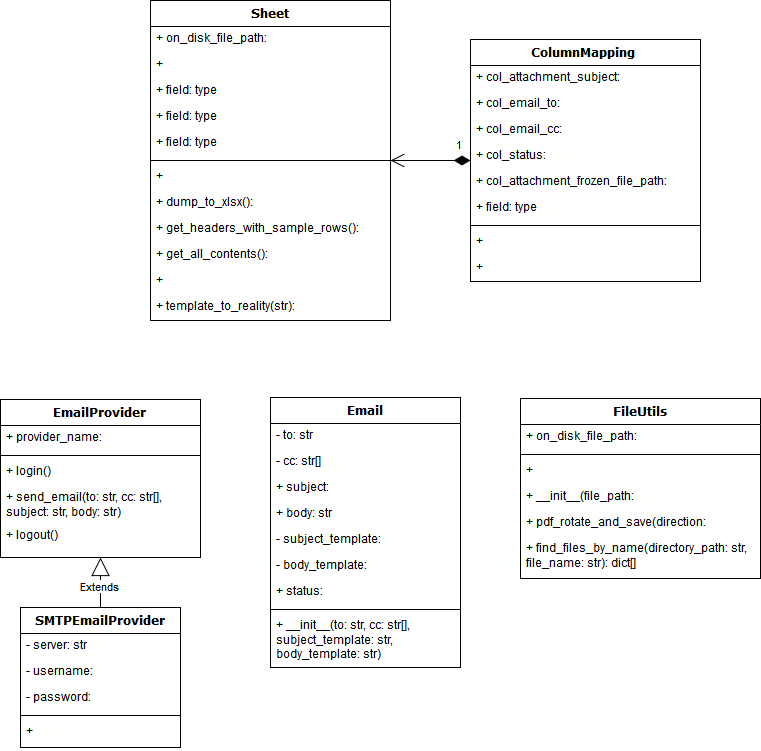

The diagram above was exported from draw.io. Its source (the exported page's mxGraphModel, read from the mxfile embedded in the PNG):
<mxGraphModel dx="993" dy="441" grid="1" gridSize="10" guides="1" tooltips="1" connect="1" arrows="1" fold="1" page="1" pageScale="1" pageWidth="1100" pageHeight="850" background="#ffffff" math="0" shadow="0">
  <root>
    <mxCell id="0" />
    <mxCell id="1" parent="0" />
    <mxCell id="78961159f06e98e8-17" value="Sheet" style="swimlane;html=1;fontStyle=1;align=center;verticalAlign=top;childLayout=stackLayout;horizontal=1;startSize=26;horizontalStack=0;resizeParent=1;resizeLast=0;collapsible=1;marginBottom=0;swimlaneFillColor=#ffffff;rounded=0;shadow=0;comic=0;labelBackgroundColor=none;strokeColor=#000000;strokeWidth=1;fillColor=none;fontFamily=Verdana;fontSize=12;fontColor=#000000;" parent="1" vertex="1">
      <mxGeometry x="240" y="83" width="240" height="320" as="geometry" />
    </mxCell>
    <mxCell id="78961159f06e98e8-21" value="&lt;div&gt;+ on_disk_file_path: str&lt;/div&gt;" style="text;html=1;strokeColor=none;fillColor=none;align=left;verticalAlign=top;spacingLeft=4;spacingRight=4;whiteSpace=wrap;overflow=hidden;rotatable=0;points=[[0,0.5],[1,0.5]];portConstraint=eastwest;" parent="78961159f06e98e8-17" vertex="1">
      <mxGeometry y="26" width="240" height="26" as="geometry" />
    </mxCell>
    <mxCell id="78961159f06e98e8-23" value="+ in_mem_data:DataFrame" style="text;html=1;strokeColor=none;fillColor=none;align=left;verticalAlign=top;spacingLeft=4;spacingRight=4;whiteSpace=wrap;overflow=hidden;rotatable=0;points=[[0,0.5],[1,0.5]];portConstraint=eastwest;" parent="78961159f06e98e8-17" vertex="1">
      <mxGeometry y="52" width="240" height="26" as="geometry" />
    </mxCell>
    <mxCell id="78961159f06e98e8-25" value="+ field: type" style="text;html=1;strokeColor=none;fillColor=none;align=left;verticalAlign=top;spacingLeft=4;spacingRight=4;whiteSpace=wrap;overflow=hidden;rotatable=0;points=[[0,0.5],[1,0.5]];portConstraint=eastwest;" parent="78961159f06e98e8-17" vertex="1">
      <mxGeometry y="78" width="240" height="26" as="geometry" />
    </mxCell>
    <mxCell id="78961159f06e98e8-26" value="+ field: type" style="text;html=1;strokeColor=none;fillColor=none;align=left;verticalAlign=top;spacingLeft=4;spacingRight=4;whiteSpace=wrap;overflow=hidden;rotatable=0;points=[[0,0.5],[1,0.5]];portConstraint=eastwest;" parent="78961159f06e98e8-17" vertex="1">
      <mxGeometry y="104" width="240" height="26" as="geometry" />
    </mxCell>
    <mxCell id="78961159f06e98e8-24" value="+ field: type" style="text;html=1;strokeColor=none;fillColor=none;align=left;verticalAlign=top;spacingLeft=4;spacingRight=4;whiteSpace=wrap;overflow=hidden;rotatable=0;points=[[0,0.5],[1,0.5]];portConstraint=eastwest;" parent="78961159f06e98e8-17" vertex="1">
      <mxGeometry y="130" width="240" height="26" as="geometry" />
    </mxCell>
    <mxCell id="78961159f06e98e8-19" value="" style="line;html=1;strokeWidth=1;fillColor=none;align=left;verticalAlign=middle;spacingTop=-1;spacingLeft=3;spacingRight=3;rotatable=0;labelPosition=right;points=[];portConstraint=eastwest;" parent="78961159f06e98e8-17" vertex="1">
      <mxGeometry y="156" width="240" height="8" as="geometry" />
    </mxCell>
    <mxCell id="78961159f06e98e8-20" value="+ __init__(file_path)" style="text;html=1;strokeColor=none;fillColor=none;align=left;verticalAlign=top;spacingLeft=4;spacingRight=4;whiteSpace=wrap;overflow=hidden;rotatable=0;points=[[0,0.5],[1,0.5]];portConstraint=eastwest;" parent="78961159f06e98e8-17" vertex="1">
      <mxGeometry y="164" width="240" height="26" as="geometry" />
    </mxCell>
    <mxCell id="78961159f06e98e8-27" value="+ dump_to_xlsx(): file_path" style="text;html=1;strokeColor=none;fillColor=none;align=left;verticalAlign=top;spacingLeft=4;spacingRight=4;whiteSpace=wrap;overflow=hidden;rotatable=0;points=[[0,0.5],[1,0.5]];portConstraint=eastwest;" parent="78961159f06e98e8-17" vertex="1">
      <mxGeometry y="190" width="240" height="26" as="geometry" />
    </mxCell>
    <mxCell id="v_ZP20vGZBtABeWhqyHC-10" value="+ get_headers_with_sample_rows(): dict" style="text;html=1;strokeColor=none;fillColor=none;align=left;verticalAlign=top;spacingLeft=4;spacingRight=4;whiteSpace=wrap;overflow=hidden;rotatable=0;points=[[0,0.5],[1,0.5]];portConstraint=eastwest;" parent="78961159f06e98e8-17" vertex="1">
      <mxGeometry y="216" width="240" height="26" as="geometry" />
    </mxCell>
    <mxCell id="v_ZP20vGZBtABeWhqyHC-11" value="+ get_all_contents(): dict" style="text;html=1;strokeColor=none;fillColor=none;align=left;verticalAlign=top;spacingLeft=4;spacingRight=4;whiteSpace=wrap;overflow=hidden;rotatable=0;points=[[0,0.5],[1,0.5]];portConstraint=eastwest;" parent="78961159f06e98e8-17" vertex="1">
      <mxGeometry y="242" width="240" height="26" as="geometry" />
    </mxCell>
    <mxCell id="v_ZP20vGZBtABeWhqyHC-13" value="+ set_column_mapping(dict)" style="text;html=1;strokeColor=none;fillColor=none;align=left;verticalAlign=top;spacingLeft=4;spacingRight=4;whiteSpace=wrap;overflow=hidden;rotatable=0;points=[[0,0.5],[1,0.5]];portConstraint=eastwest;" parent="78961159f06e98e8-17" vertex="1">
      <mxGeometry y="268" width="240" height="26" as="geometry" />
    </mxCell>
    <mxCell id="v_ZP20vGZBtABeWhqyHC-19" value="+ template_to_reality(str): str" style="text;html=1;strokeColor=none;fillColor=none;align=left;verticalAlign=top;spacingLeft=4;spacingRight=4;whiteSpace=wrap;overflow=hidden;rotatable=0;points=[[0,0.5],[1,0.5]];portConstraint=eastwest;" parent="78961159f06e98e8-17" vertex="1">
      <mxGeometry y="294" width="240" height="26" as="geometry" />
    </mxCell>
    <mxCell id="78961159f06e98e8-30" value="ColumnMapping" style="swimlane;html=1;fontStyle=1;align=center;verticalAlign=top;childLayout=stackLayout;horizontal=1;startSize=26;horizontalStack=0;resizeParent=1;resizeLast=0;collapsible=1;marginBottom=0;swimlaneFillColor=#ffffff;rounded=0;shadow=0;comic=0;labelBackgroundColor=none;strokeColor=#000000;strokeWidth=1;fillColor=none;fontFamily=Verdana;fontSize=12;fontColor=#000000;" parent="1" vertex="1">
      <mxGeometry x="560" y="122" width="230" height="242" as="geometry" />
    </mxCell>
    <mxCell id="78961159f06e98e8-31" value="+ col_attachment_subject: str" style="text;html=1;strokeColor=none;fillColor=none;align=left;verticalAlign=top;spacingLeft=4;spacingRight=4;whiteSpace=wrap;overflow=hidden;rotatable=0;points=[[0,0.5],[1,0.5]];portConstraint=eastwest;" parent="78961159f06e98e8-30" vertex="1">
      <mxGeometry y="26" width="230" height="26" as="geometry" />
    </mxCell>
    <mxCell id="78961159f06e98e8-32" value="&lt;div&gt;+ col_email_to: str&lt;/div&gt;" style="text;html=1;strokeColor=none;fillColor=none;align=left;verticalAlign=top;spacingLeft=4;spacingRight=4;whiteSpace=wrap;overflow=hidden;rotatable=0;points=[[0,0.5],[1,0.5]];portConstraint=eastwest;" parent="78961159f06e98e8-30" vertex="1">
      <mxGeometry y="52" width="230" height="26" as="geometry" />
    </mxCell>
    <mxCell id="78961159f06e98e8-33" value="&lt;div&gt;+ col_email_cc: str&lt;/div&gt;" style="text;html=1;strokeColor=none;fillColor=none;align=left;verticalAlign=top;spacingLeft=4;spacingRight=4;whiteSpace=wrap;overflow=hidden;rotatable=0;points=[[0,0.5],[1,0.5]];portConstraint=eastwest;" parent="78961159f06e98e8-30" vertex="1">
      <mxGeometry y="78" width="230" height="26" as="geometry" />
    </mxCell>
    <mxCell id="78961159f06e98e8-34" value="+ col_status: str" style="text;html=1;strokeColor=none;fillColor=none;align=left;verticalAlign=top;spacingLeft=4;spacingRight=4;whiteSpace=wrap;overflow=hidden;rotatable=0;points=[[0,0.5],[1,0.5]];portConstraint=eastwest;" parent="78961159f06e98e8-30" vertex="1">
      <mxGeometry y="104" width="230" height="26" as="geometry" />
    </mxCell>
    <mxCell id="78961159f06e98e8-36" value="+ col_attachment_frozen_file_path: str" style="text;html=1;strokeColor=none;fillColor=none;align=left;verticalAlign=top;spacingLeft=4;spacingRight=4;whiteSpace=wrap;overflow=hidden;rotatable=0;points=[[0,0.5],[1,0.5]];portConstraint=eastwest;" parent="78961159f06e98e8-30" vertex="1">
      <mxGeometry y="130" width="230" height="26" as="geometry" />
    </mxCell>
    <mxCell id="78961159f06e98e8-37" value="+ field: type" style="text;html=1;strokeColor=none;fillColor=none;align=left;verticalAlign=top;spacingLeft=4;spacingRight=4;whiteSpace=wrap;overflow=hidden;rotatable=0;points=[[0,0.5],[1,0.5]];portConstraint=eastwest;" parent="78961159f06e98e8-30" vertex="1">
      <mxGeometry y="156" width="230" height="26" as="geometry" />
    </mxCell>
    <mxCell id="78961159f06e98e8-38" value="" style="line;html=1;strokeWidth=1;fillColor=none;align=left;verticalAlign=middle;spacingTop=-1;spacingLeft=3;spacingRight=3;rotatable=0;labelPosition=right;points=[];portConstraint=eastwest;" parent="78961159f06e98e8-30" vertex="1">
      <mxGeometry y="182" width="230" height="8" as="geometry" />
    </mxCell>
    <mxCell id="78961159f06e98e8-39" value="+ __init__()" style="text;html=1;strokeColor=none;fillColor=none;align=left;verticalAlign=top;spacingLeft=4;spacingRight=4;whiteSpace=wrap;overflow=hidden;rotatable=0;points=[[0,0.5],[1,0.5]];portConstraint=eastwest;" parent="78961159f06e98e8-30" vertex="1">
      <mxGeometry y="190" width="230" height="26" as="geometry" />
    </mxCell>
    <mxCell id="78961159f06e98e8-40" value="+ set_column_mapping(dict)" style="text;html=1;strokeColor=none;fillColor=none;align=left;verticalAlign=top;spacingLeft=4;spacingRight=4;whiteSpace=wrap;overflow=hidden;rotatable=0;points=[[0,0.5],[1,0.5]];portConstraint=eastwest;" parent="78961159f06e98e8-30" vertex="1">
      <mxGeometry y="216" width="230" height="26" as="geometry" />
    </mxCell>
    <mxCell id="78961159f06e98e8-56" value="EmailProvider" style="swimlane;html=1;fontStyle=1;align=center;verticalAlign=top;childLayout=stackLayout;horizontal=1;startSize=26;horizontalStack=0;resizeParent=1;resizeLast=0;collapsible=1;marginBottom=0;swimlaneFillColor=#ffffff;rounded=0;shadow=0;comic=0;labelBackgroundColor=none;strokeColor=#000000;strokeWidth=1;fillColor=none;fontFamily=Verdana;fontSize=12;fontColor=#000000;" parent="1" vertex="1">
      <mxGeometry x="90" y="482" width="200" height="158" as="geometry" />
    </mxCell>
    <mxCell id="78961159f06e98e8-57" value="+ provider_name: str" style="text;html=1;strokeColor=none;fillColor=none;align=left;verticalAlign=top;spacingLeft=4;spacingRight=4;whiteSpace=wrap;overflow=hidden;rotatable=0;points=[[0,0.5],[1,0.5]];portConstraint=eastwest;" parent="78961159f06e98e8-56" vertex="1">
      <mxGeometry y="26" width="200" height="26" as="geometry" />
    </mxCell>
    <mxCell id="78961159f06e98e8-64" value="" style="line;html=1;strokeWidth=1;fillColor=none;align=left;verticalAlign=middle;spacingTop=-1;spacingLeft=3;spacingRight=3;rotatable=0;labelPosition=right;points=[];portConstraint=eastwest;" parent="78961159f06e98e8-56" vertex="1">
      <mxGeometry y="52" width="200" height="8" as="geometry" />
    </mxCell>
    <mxCell id="78961159f06e98e8-65" value="+ login()" style="text;html=1;strokeColor=none;fillColor=none;align=left;verticalAlign=top;spacingLeft=4;spacingRight=4;whiteSpace=wrap;overflow=hidden;rotatable=0;points=[[0,0.5],[1,0.5]];portConstraint=eastwest;" parent="78961159f06e98e8-56" vertex="1">
      <mxGeometry y="60" width="200" height="26" as="geometry" />
    </mxCell>
    <mxCell id="78961159f06e98e8-66" value="+ send_email(to: str, cc: str[], subject: str, body: str)" style="text;html=1;strokeColor=none;fillColor=none;align=left;verticalAlign=top;spacingLeft=4;spacingRight=4;whiteSpace=wrap;overflow=hidden;rotatable=0;points=[[0,0.5],[1,0.5]];portConstraint=eastwest;" parent="78961159f06e98e8-56" vertex="1">
      <mxGeometry y="86" width="200" height="38" as="geometry" />
    </mxCell>
    <mxCell id="78961159f06e98e8-68" value="+ logout()" style="text;html=1;strokeColor=none;fillColor=none;align=left;verticalAlign=top;spacingLeft=4;spacingRight=4;whiteSpace=wrap;overflow=hidden;rotatable=0;points=[[0,0.5],[1,0.5]];portConstraint=eastwest;" parent="78961159f06e98e8-56" vertex="1">
      <mxGeometry y="124" width="200" height="20" as="geometry" />
    </mxCell>
    <mxCell id="78961159f06e98e8-69" value="SMTPEmailProvider" style="swimlane;html=1;fontStyle=1;align=center;verticalAlign=top;childLayout=stackLayout;horizontal=1;startSize=26;horizontalStack=0;resizeParent=1;resizeLast=0;collapsible=1;marginBottom=0;swimlaneFillColor=#ffffff;rounded=0;shadow=0;comic=0;labelBackgroundColor=none;strokeColor=#000000;strokeWidth=1;fillColor=none;fontFamily=Verdana;fontSize=12;fontColor=#000000;" parent="1" vertex="1">
      <mxGeometry x="110" y="690" width="160" height="140" as="geometry" />
    </mxCell>
    <mxCell id="78961159f06e98e8-70" value="- server: str" style="text;html=1;strokeColor=none;fillColor=none;align=left;verticalAlign=top;spacingLeft=4;spacingRight=4;whiteSpace=wrap;overflow=hidden;rotatable=0;points=[[0,0.5],[1,0.5]];portConstraint=eastwest;" parent="78961159f06e98e8-69" vertex="1">
      <mxGeometry y="26" width="160" height="26" as="geometry" />
    </mxCell>
    <mxCell id="78961159f06e98e8-71" value="- username: str" style="text;html=1;strokeColor=none;fillColor=none;align=left;verticalAlign=top;spacingLeft=4;spacingRight=4;whiteSpace=wrap;overflow=hidden;rotatable=0;points=[[0,0.5],[1,0.5]];portConstraint=eastwest;" parent="78961159f06e98e8-69" vertex="1">
      <mxGeometry y="52" width="160" height="26" as="geometry" />
    </mxCell>
    <mxCell id="78961159f06e98e8-72" value="- password: str" style="text;html=1;strokeColor=none;fillColor=none;align=left;verticalAlign=top;spacingLeft=4;spacingRight=4;whiteSpace=wrap;overflow=hidden;rotatable=0;points=[[0,0.5],[1,0.5]];portConstraint=eastwest;" parent="78961159f06e98e8-69" vertex="1">
      <mxGeometry y="78" width="160" height="26" as="geometry" />
    </mxCell>
    <mxCell id="78961159f06e98e8-77" value="" style="line;html=1;strokeWidth=1;fillColor=none;align=left;verticalAlign=middle;spacingTop=-1;spacingLeft=3;spacingRight=3;rotatable=0;labelPosition=right;points=[];portConstraint=eastwest;" parent="78961159f06e98e8-69" vertex="1">
      <mxGeometry y="104" width="160" height="8" as="geometry" />
    </mxCell>
    <mxCell id="v_ZP20vGZBtABeWhqyHC-15" value="+ __init__()" style="text;html=1;strokeColor=none;fillColor=none;align=left;verticalAlign=top;spacingLeft=4;spacingRight=4;whiteSpace=wrap;overflow=hidden;rotatable=0;points=[[0,0.5],[1,0.5]];portConstraint=eastwest;" parent="78961159f06e98e8-69" vertex="1">
      <mxGeometry y="112" width="160" height="28" as="geometry" />
    </mxCell>
    <mxCell id="78961159f06e98e8-82" value="Email" style="swimlane;html=1;fontStyle=1;align=center;verticalAlign=top;childLayout=stackLayout;horizontal=1;startSize=26;horizontalStack=0;resizeParent=1;resizeLast=0;collapsible=1;marginBottom=0;swimlaneFillColor=#ffffff;rounded=0;shadow=0;comic=0;labelBackgroundColor=none;strokeColor=#000000;strokeWidth=1;fillColor=none;fontFamily=Verdana;fontSize=12;fontColor=#000000;" parent="1" vertex="1">
      <mxGeometry x="360" y="480" width="190" height="270" as="geometry" />
    </mxCell>
    <mxCell id="78961159f06e98e8-83" value="- to: str" style="text;html=1;strokeColor=none;fillColor=none;align=left;verticalAlign=top;spacingLeft=4;spacingRight=4;whiteSpace=wrap;overflow=hidden;rotatable=0;points=[[0,0.5],[1,0.5]];portConstraint=eastwest;" parent="78961159f06e98e8-82" vertex="1">
      <mxGeometry y="26" width="190" height="26" as="geometry" />
    </mxCell>
    <mxCell id="78961159f06e98e8-84" value="- cc: str[]" style="text;html=1;strokeColor=none;fillColor=none;align=left;verticalAlign=top;spacingLeft=4;spacingRight=4;whiteSpace=wrap;overflow=hidden;rotatable=0;points=[[0,0.5],[1,0.5]];portConstraint=eastwest;" parent="78961159f06e98e8-82" vertex="1">
      <mxGeometry y="52" width="190" height="26" as="geometry" />
    </mxCell>
    <mxCell id="78961159f06e98e8-85" value="+ subject: str" style="text;html=1;strokeColor=none;fillColor=none;align=left;verticalAlign=top;spacingLeft=4;spacingRight=4;whiteSpace=wrap;overflow=hidden;rotatable=0;points=[[0,0.5],[1,0.5]];portConstraint=eastwest;" parent="78961159f06e98e8-82" vertex="1">
      <mxGeometry y="78" width="190" height="26" as="geometry" />
    </mxCell>
    <mxCell id="78961159f06e98e8-86" value="+ body: str" style="text;html=1;strokeColor=none;fillColor=none;align=left;verticalAlign=top;spacingLeft=4;spacingRight=4;whiteSpace=wrap;overflow=hidden;rotatable=0;points=[[0,0.5],[1,0.5]];portConstraint=eastwest;" parent="78961159f06e98e8-82" vertex="1">
      <mxGeometry y="104" width="190" height="26" as="geometry" />
    </mxCell>
    <mxCell id="78961159f06e98e8-87" value="- subject_template: str" style="text;html=1;strokeColor=none;fillColor=none;align=left;verticalAlign=top;spacingLeft=4;spacingRight=4;whiteSpace=wrap;overflow=hidden;rotatable=0;points=[[0,0.5],[1,0.5]];portConstraint=eastwest;" parent="78961159f06e98e8-82" vertex="1">
      <mxGeometry y="130" width="190" height="26" as="geometry" />
    </mxCell>
    <mxCell id="78961159f06e98e8-88" value="- body_template: str" style="text;html=1;strokeColor=none;fillColor=none;align=left;verticalAlign=top;spacingLeft=4;spacingRight=4;whiteSpace=wrap;overflow=hidden;rotatable=0;points=[[0,0.5],[1,0.5]];portConstraint=eastwest;" parent="78961159f06e98e8-82" vertex="1">
      <mxGeometry y="156" width="190" height="26" as="geometry" />
    </mxCell>
    <mxCell id="78961159f06e98e8-89" value="+ status: enum" style="text;html=1;strokeColor=none;fillColor=none;align=left;verticalAlign=top;spacingLeft=4;spacingRight=4;whiteSpace=wrap;overflow=hidden;rotatable=0;points=[[0,0.5],[1,0.5]];portConstraint=eastwest;" parent="78961159f06e98e8-82" vertex="1">
      <mxGeometry y="182" width="190" height="26" as="geometry" />
    </mxCell>
    <mxCell id="78961159f06e98e8-90" value="" style="line;html=1;strokeWidth=1;fillColor=none;align=left;verticalAlign=middle;spacingTop=-1;spacingLeft=3;spacingRight=3;rotatable=0;labelPosition=right;points=[];portConstraint=eastwest;" parent="78961159f06e98e8-82" vertex="1">
      <mxGeometry y="208" width="190" height="8" as="geometry" />
    </mxCell>
    <mxCell id="78961159f06e98e8-91" value="+ __init__(to: str, cc: str[], subject_template: str, body_template: str)" style="text;html=1;strokeColor=none;fillColor=none;align=left;verticalAlign=top;spacingLeft=4;spacingRight=4;whiteSpace=wrap;overflow=hidden;rotatable=0;points=[[0,0.5],[1,0.5]];portConstraint=eastwest;" parent="78961159f06e98e8-82" vertex="1">
      <mxGeometry y="216" width="190" height="54" as="geometry" />
    </mxCell>
    <mxCell id="v_ZP20vGZBtABeWhqyHC-16" value="Extends" style="endArrow=block;endSize=16;endFill=0;html=1;exitX=0.5;exitY=0;exitDx=0;exitDy=0;entryX=0.5;entryY=1;entryDx=0;entryDy=0;" parent="1" source="78961159f06e98e8-69" target="78961159f06e98e8-56" edge="1">
      <mxGeometry x="-0.2" width="160" relative="1" as="geometry">
        <mxPoint x="90" y="850" as="sourcePoint" />
        <mxPoint x="250" y="850" as="targetPoint" />
        <mxPoint as="offset" />
      </mxGeometry>
    </mxCell>
    <mxCell id="v_ZP20vGZBtABeWhqyHC-17" value="1" style="endArrow=open;html=1;endSize=12;startArrow=diamondThin;startSize=14;startFill=1;edgeStyle=orthogonalEdgeStyle;align=left;verticalAlign=bottom;" parent="1" source="78961159f06e98e8-30" target="78961159f06e98e8-17" edge="1">
      <mxGeometry x="-0.6" y="-6" relative="1" as="geometry">
        <mxPoint x="390" y="240" as="sourcePoint" />
        <mxPoint x="520" y="424" as="targetPoint" />
        <mxPoint as="offset" />
      </mxGeometry>
    </mxCell>
    <mxCell id="v_ZP20vGZBtABeWhqyHC-20" value="FileUtils" style="swimlane;html=1;fontStyle=1;align=center;verticalAlign=top;childLayout=stackLayout;horizontal=1;startSize=26;horizontalStack=0;resizeParent=1;resizeLast=0;collapsible=1;marginBottom=0;swimlaneFillColor=#ffffff;rounded=0;shadow=0;comic=0;labelBackgroundColor=none;strokeColor=#000000;strokeWidth=1;fillColor=none;fontFamily=Verdana;fontSize=12;fontColor=#000000;" parent="1" vertex="1">
      <mxGeometry x="610" y="481" width="240" height="180" as="geometry" />
    </mxCell>
    <mxCell id="v_ZP20vGZBtABeWhqyHC-31" value="+ on_disk_file_path: str" style="text;html=1;strokeColor=none;fillColor=none;align=left;verticalAlign=top;spacingLeft=4;spacingRight=4;whiteSpace=wrap;overflow=hidden;rotatable=0;points=[[0,0.5],[1,0.5]];portConstraint=eastwest;" parent="v_ZP20vGZBtABeWhqyHC-20" vertex="1">
      <mxGeometry y="26" width="240" height="26" as="geometry" />
    </mxCell>
    <mxCell id="v_ZP20vGZBtABeWhqyHC-28" value="" style="line;html=1;strokeWidth=1;fillColor=none;align=left;verticalAlign=middle;spacingTop=-1;spacingLeft=3;spacingRight=3;rotatable=0;labelPosition=right;points=[];portConstraint=eastwest;" parent="v_ZP20vGZBtABeWhqyHC-20" vertex="1">
      <mxGeometry y="52" width="240" height="8" as="geometry" />
    </mxCell>
    <mxCell id="v_ZP20vGZBtABeWhqyHC-29" value="&lt;div&gt;+ __init__()&lt;/div&gt;" style="text;html=1;strokeColor=none;fillColor=none;align=left;verticalAlign=top;spacingLeft=4;spacingRight=4;whiteSpace=wrap;overflow=hidden;rotatable=0;points=[[0,0.5],[1,0.5]];portConstraint=eastwest;" parent="v_ZP20vGZBtABeWhqyHC-20" vertex="1">
      <mxGeometry y="60" width="240" height="26" as="geometry" />
    </mxCell>
    <mxCell id="v_ZP20vGZBtABeWhqyHC-30" value="+ __init__(file_path: str)" style="text;html=1;strokeColor=none;fillColor=none;align=left;verticalAlign=top;spacingLeft=4;spacingRight=4;whiteSpace=wrap;overflow=hidden;rotatable=0;points=[[0,0.5],[1,0.5]];portConstraint=eastwest;" parent="v_ZP20vGZBtABeWhqyHC-20" vertex="1">
      <mxGeometry y="86" width="240" height="26" as="geometry" />
    </mxCell>
    <mxCell id="v_ZP20vGZBtABeWhqyHC-32" value="+ pdf_rotate_and_save(direction: enum)" style="text;html=1;strokeColor=none;fillColor=none;align=left;verticalAlign=top;spacingLeft=4;spacingRight=4;whiteSpace=wrap;overflow=hidden;rotatable=0;points=[[0,0.5],[1,0.5]];portConstraint=eastwest;" parent="v_ZP20vGZBtABeWhqyHC-20" vertex="1">
      <mxGeometry y="112" width="240" height="26" as="geometry" />
    </mxCell>
    <mxCell id="v_ZP20vGZBtABeWhqyHC-33" value="+ find_files_by_name(directory_path: str, file_name: str): dict[]" style="text;html=1;strokeColor=none;fillColor=none;align=left;verticalAlign=top;spacingLeft=4;spacingRight=4;whiteSpace=wrap;overflow=hidden;rotatable=0;points=[[0,0.5],[1,0.5]];portConstraint=eastwest;" parent="v_ZP20vGZBtABeWhqyHC-20" vertex="1">
      <mxGeometry y="138" width="240" height="42" as="geometry" />
    </mxCell>
  </root>
</mxGraphModel>